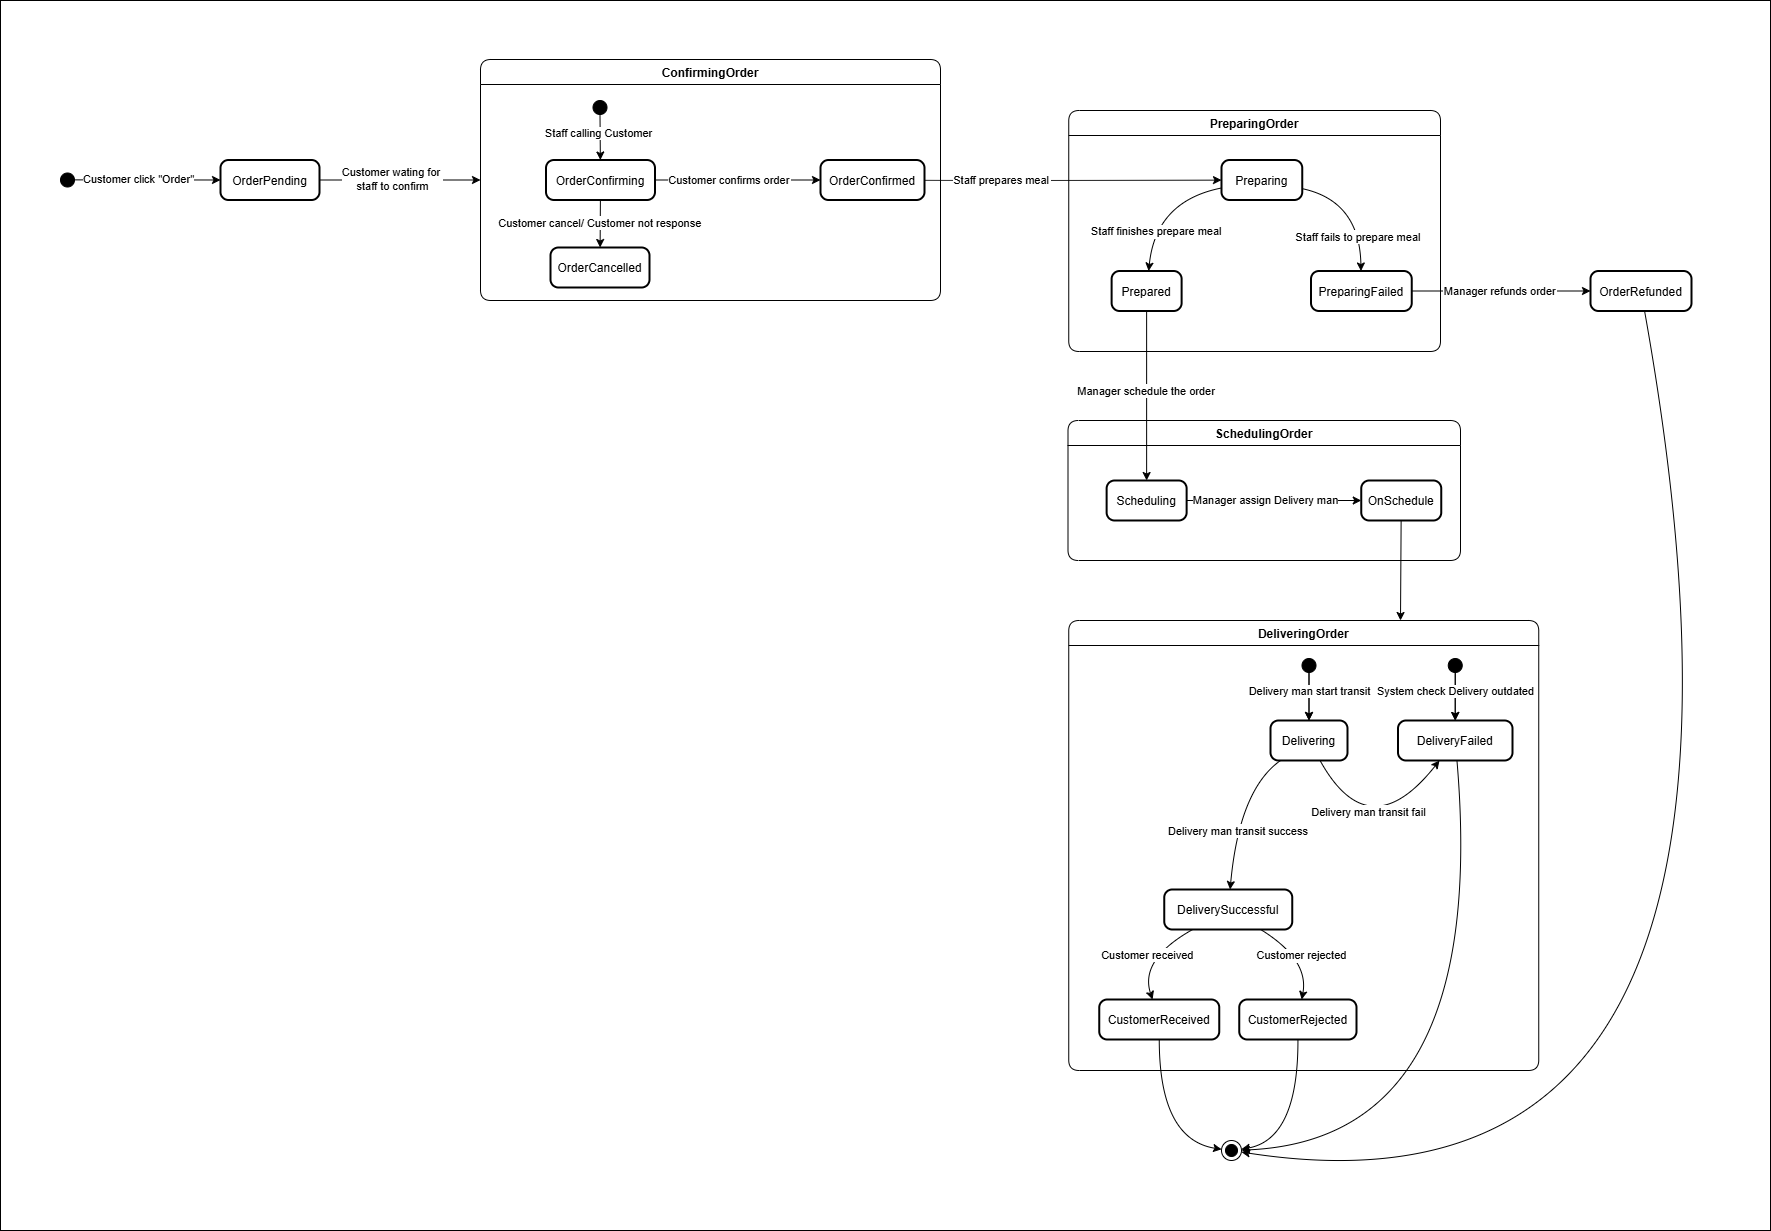

The diagram above was exported from draw.io. Its source (the exported page's mxGraphModel, read from the mxfile embedded in the PNG):
<mxGraphModel dx="4293" dy="1934" grid="1" gridSize="10" guides="1" tooltips="1" connect="1" arrows="1" fold="1" page="1" pageScale="1" pageWidth="827" pageHeight="1169" math="0" shadow="0">
  <root>
    <mxCell id="rNHp48mEYf2OrpXbuXxA-0" />
    <mxCell id="rNHp48mEYf2OrpXbuXxA-1" parent="rNHp48mEYf2OrpXbuXxA-0" />
    <mxCell id="EwBOXh8JhCfW205nHZAV-0" parent="rNHp48mEYf2OrpXbuXxA-1" style="rounded=0;whiteSpace=wrap;html=1;" value="" vertex="1">
      <mxGeometry height="1230" width="1770" x="-560" as="geometry" />
    </mxCell>
    <mxCell id="rNHp48mEYf2OrpXbuXxA-36" edge="1" parent="rNHp48mEYf2OrpXbuXxA-1" source="rNHp48mEYf2OrpXbuXxA-22" style="curved=1;startArrow=none;;rounded=0;" target="rNHp48mEYf2OrpXbuXxA-23" value="Delivery man transit success">
      <mxGeometry relative="1" x="0.2106" y="3" as="geometry">
        <mxPoint as="offset" />
        <Array as="points">
          <mxPoint x="678.75" y="789" />
        </Array>
      </mxGeometry>
    </mxCell>
    <mxCell id="rNHp48mEYf2OrpXbuXxA-2" parent="rNHp48mEYf2OrpXbuXxA-1" style="ellipse;fillColor=strokeColor;" value="" vertex="1">
      <mxGeometry height="14" width="14" x="-500" y="172.5" as="geometry" />
    </mxCell>
    <mxCell id="rNHp48mEYf2OrpXbuXxA-9" parent="rNHp48mEYf2OrpXbuXxA-1" style="swimlane;fontStyle=1;align=center;verticalAlign=middle;startSize=25;container=0;collapsible=0;rounded=1;arcSize=14;dropTarget=0;" value="ConfirmingOrder" vertex="1">
      <mxGeometry height="241" width="460" x="-80" y="59" as="geometry" />
    </mxCell>
    <mxCell id="rNHp48mEYf2OrpXbuXxA-15" parent="rNHp48mEYf2OrpXbuXxA-1" style="ellipse;fillColor=strokeColor;" value="" vertex="1">
      <mxGeometry height="14" width="14" x="32.5" y="100" as="geometry" />
    </mxCell>
    <mxCell id="rNHp48mEYf2OrpXbuXxA-16" parent="rNHp48mEYf2OrpXbuXxA-1" style="rounded=1;arcSize=20;strokeWidth=2" value="OrderConfirming" vertex="1">
      <mxGeometry height="40" width="109" x="-14.5" y="159.5" as="geometry" />
    </mxCell>
    <mxCell id="rNHp48mEYf2OrpXbuXxA-17" parent="rNHp48mEYf2OrpXbuXxA-1" style="rounded=1;arcSize=20;strokeWidth=2" value="OrderConfirmed" vertex="1">
      <mxGeometry height="40" width="104" x="260" y="159.5" as="geometry" />
    </mxCell>
    <mxCell id="rNHp48mEYf2OrpXbuXxA-20" parent="rNHp48mEYf2OrpXbuXxA-1" style="swimlane;fontStyle=1;align=center;verticalAlign=middle;startSize=25;container=0;collapsible=0;rounded=1;arcSize=14;dropTarget=0;" value="DeliveringOrder" vertex="1">
      <mxGeometry height="450" width="470" x="508.25" y="620" as="geometry" />
    </mxCell>
    <mxCell id="R9uon-kileWq0oFJLzg_-9" edge="1" parent="rNHp48mEYf2OrpXbuXxA-1" source="rNHp48mEYf2OrpXbuXxA-21" style="edgeStyle=orthogonalEdgeStyle;rounded=0;orthogonalLoop=1;jettySize=auto;html=1;" target="rNHp48mEYf2OrpXbuXxA-22" value="">
      <mxGeometry relative="1" as="geometry" />
    </mxCell>
    <mxCell id="rNHp48mEYf2OrpXbuXxA-21" parent="rNHp48mEYf2OrpXbuXxA-1" style="ellipse;fillColor=strokeColor;" value="" vertex="1">
      <mxGeometry height="14" width="14" x="741.5" y="658" as="geometry" />
    </mxCell>
    <mxCell id="rNHp48mEYf2OrpXbuXxA-22" parent="rNHp48mEYf2OrpXbuXxA-1" style="rounded=1;arcSize=20;strokeWidth=2" value="Delivering" vertex="1">
      <mxGeometry height="40" width="77" x="710" y="720" as="geometry" />
    </mxCell>
    <mxCell id="rNHp48mEYf2OrpXbuXxA-23" parent="rNHp48mEYf2OrpXbuXxA-1" style="rounded=1;arcSize=20;strokeWidth=2" value="DeliverySuccessful" vertex="1">
      <mxGeometry height="40" width="128" x="603.75" y="889" as="geometry" />
    </mxCell>
    <mxCell id="rNHp48mEYf2OrpXbuXxA-26" parent="rNHp48mEYf2OrpXbuXxA-1" style="rounded=1;arcSize=20;strokeWidth=2" value="CustomerReceived" vertex="1">
      <mxGeometry height="40" width="120" x="538.75" y="999" as="geometry" />
    </mxCell>
    <mxCell id="rNHp48mEYf2OrpXbuXxA-27" parent="rNHp48mEYf2OrpXbuXxA-1" style="rounded=1;arcSize=20;strokeWidth=2" value="CustomerRejected" vertex="1">
      <mxGeometry height="40" width="117.25" x="678.75" y="999" as="geometry" />
    </mxCell>
    <mxCell id="rNHp48mEYf2OrpXbuXxA-28" parent="rNHp48mEYf2OrpXbuXxA-1" style="ellipse;shape=endState;fillColor=strokeColor;" value="" vertex="1">
      <mxGeometry height="20" width="20" x="661" y="1140" as="geometry" />
    </mxCell>
    <mxCell id="rNHp48mEYf2OrpXbuXxA-32" edge="1" parent="rNHp48mEYf2OrpXbuXxA-1" source="rNHp48mEYf2OrpXbuXxA-15" style="curved=1;startArrow=none;;rounded=0;" target="rNHp48mEYf2OrpXbuXxA-16" value="">
      <mxGeometry relative="1" as="geometry">
        <Array as="points" />
        <mxPoint x="360" y="52" as="sourcePoint" />
      </mxGeometry>
    </mxCell>
    <mxCell id="GR2EirRbAy_72OHjnmNn-0" connectable="0" parent="rNHp48mEYf2OrpXbuXxA-32" style="edgeLabel;html=1;align=center;verticalAlign=middle;resizable=0;points=[];" value="Staff calling Customer" vertex="1">
      <mxGeometry relative="1" x="-0.2201" y="-3" as="geometry">
        <mxPoint as="offset" />
      </mxGeometry>
    </mxCell>
    <mxCell id="rNHp48mEYf2OrpXbuXxA-33" edge="1" parent="rNHp48mEYf2OrpXbuXxA-1" source="rNHp48mEYf2OrpXbuXxA-16" style="curved=1;startArrow=none;;rounded=0;" target="rNHp48mEYf2OrpXbuXxA-17" value="Customer confirms order">
      <mxGeometry relative="1" x="-0.0876" as="geometry">
        <mxPoint as="offset" />
      </mxGeometry>
    </mxCell>
    <mxCell id="rNHp48mEYf2OrpXbuXxA-35" edge="1" parent="rNHp48mEYf2OrpXbuXxA-1" source="rNHp48mEYf2OrpXbuXxA-21" style="curved=1;startArrow=none;;rounded=0;" target="rNHp48mEYf2OrpXbuXxA-22" value="">
      <mxGeometry relative="1" as="geometry">
        <Array as="points" />
      </mxGeometry>
    </mxCell>
    <mxCell id="R9uon-kileWq0oFJLzg_-5" connectable="0" parent="rNHp48mEYf2OrpXbuXxA-35" style="edgeLabel;html=1;align=center;verticalAlign=middle;resizable=0;points=[];" value="Delivery man start transit" vertex="1">
      <mxGeometry relative="1" x="-0.2316" y="-1" as="geometry">
        <mxPoint as="offset" />
      </mxGeometry>
    </mxCell>
    <mxCell id="rNHp48mEYf2OrpXbuXxA-37" edge="1" parent="rNHp48mEYf2OrpXbuXxA-1" source="rNHp48mEYf2OrpXbuXxA-22" style="curved=1;startArrow=none;;rounded=0;" target="R9uon-kileWq0oFJLzg_-8" value="Delivery man transit fail">
      <mxGeometry relative="1" x="-0.374" y="18" as="geometry">
        <mxPoint as="offset" />
        <Array as="points">
          <mxPoint x="808.75" y="849" />
        </Array>
        <mxPoint x="864.8863636363635" y="889" as="targetPoint" />
      </mxGeometry>
    </mxCell>
    <mxCell id="rNHp48mEYf2OrpXbuXxA-38" edge="1" parent="rNHp48mEYf2OrpXbuXxA-1" source="rNHp48mEYf2OrpXbuXxA-23" style="curved=1;startArrow=none;;rounded=0;" target="rNHp48mEYf2OrpXbuXxA-26" value="Customer received">
      <mxGeometry relative="1" as="geometry">
        <Array as="points">
          <mxPoint x="578.75" y="959" />
        </Array>
      </mxGeometry>
    </mxCell>
    <mxCell id="rNHp48mEYf2OrpXbuXxA-39" edge="1" parent="rNHp48mEYf2OrpXbuXxA-1" source="rNHp48mEYf2OrpXbuXxA-23" style="curved=1;startArrow=none;;rounded=0;" target="rNHp48mEYf2OrpXbuXxA-27" value="Customer rejected">
      <mxGeometry relative="1" as="geometry">
        <Array as="points">
          <mxPoint x="748.75" y="959" />
        </Array>
        <mxPoint x="866.25" y="929" as="sourcePoint" />
      </mxGeometry>
    </mxCell>
    <mxCell id="rNHp48mEYf2OrpXbuXxA-40" edge="1" parent="rNHp48mEYf2OrpXbuXxA-1" source="rNHp48mEYf2OrpXbuXxA-26" style="curved=1;startArrow=none;;rounded=0;" target="rNHp48mEYf2OrpXbuXxA-28" value="">
      <mxGeometry relative="1" as="geometry">
        <Array as="points">
          <mxPoint x="598.75" y="1139" />
        </Array>
      </mxGeometry>
    </mxCell>
    <mxCell id="rNHp48mEYf2OrpXbuXxA-41" edge="1" parent="rNHp48mEYf2OrpXbuXxA-1" source="rNHp48mEYf2OrpXbuXxA-27" style="curved=1;startArrow=none;;rounded=0;" target="rNHp48mEYf2OrpXbuXxA-28" value="">
      <mxGeometry relative="1" as="geometry">
        <Array as="points">
          <mxPoint x="737.75" y="1139" />
        </Array>
      </mxGeometry>
    </mxCell>
    <mxCell id="rNHp48mEYf2OrpXbuXxA-42" edge="1" parent="rNHp48mEYf2OrpXbuXxA-1" source="rNHp48mEYf2OrpXbuXxA-2" style="curved=1;startArrow=none;;rounded=0;" target="I-837qNt4ylrgce0Rvjm-0" value="">
      <mxGeometry relative="1" as="geometry">
        <mxPoint x="40" y="180.70149253731347" as="targetPoint" />
      </mxGeometry>
    </mxCell>
    <mxCell id="rNHp48mEYf2OrpXbuXxA-43" connectable="0" parent="rNHp48mEYf2OrpXbuXxA-42" style="edgeLabel;html=1;align=center;verticalAlign=middle;resizable=0;points=[];" value="Customer click &quot;Order&quot;" vertex="1">
      <mxGeometry relative="1" x="-0.124" y="2" as="geometry">
        <mxPoint as="offset" />
      </mxGeometry>
    </mxCell>
    <mxCell id="rNHp48mEYf2OrpXbuXxA-46" edge="1" parent="rNHp48mEYf2OrpXbuXxA-1" source="rNHp48mEYf2OrpXbuXxA-16" style="curved=1;startArrow=none;;rounded=0;" target="UtJerYhLMmiJwC6iZ91B-0" value="Customer cancel/ Customer not response">
      <mxGeometry relative="1" as="geometry">
        <mxPoint x="270" y="287" as="targetPoint" />
      </mxGeometry>
    </mxCell>
    <mxCell id="I-837qNt4ylrgce0Rvjm-0" parent="rNHp48mEYf2OrpXbuXxA-1" style="rounded=1;arcSize=20;strokeWidth=2" value="OrderPending" vertex="1">
      <mxGeometry height="40" width="99" x="-340" y="159.5" as="geometry" />
    </mxCell>
    <mxCell id="UtJerYhLMmiJwC6iZ91B-0" parent="rNHp48mEYf2OrpXbuXxA-1" style="rounded=1;arcSize=20;strokeWidth=2" value="OrderCancelled" vertex="1">
      <mxGeometry height="40" width="99" x="-10" y="247" as="geometry" />
    </mxCell>
    <mxCell id="R9uon-kileWq0oFJLzg_-0" edge="1" parent="rNHp48mEYf2OrpXbuXxA-1" source="I-837qNt4ylrgce0Rvjm-0" style="curved=1;startArrow=none;;rounded=0;" target="rNHp48mEYf2OrpXbuXxA-9" value="">
      <mxGeometry relative="1" as="geometry">
        <mxPoint x="-50" y="230" as="sourcePoint" />
        <mxPoint x="66" y="230" as="targetPoint" />
      </mxGeometry>
    </mxCell>
    <mxCell id="R9uon-kileWq0oFJLzg_-1" connectable="0" parent="R9uon-kileWq0oFJLzg_-0" style="edgeLabel;html=1;align=center;verticalAlign=middle;resizable=0;points=[];" value="Customer wating for&amp;nbsp;&lt;div&gt;staff to confirm&lt;/div&gt;" vertex="1">
      <mxGeometry relative="1" x="-0.124" y="2" as="geometry">
        <mxPoint as="offset" />
      </mxGeometry>
    </mxCell>
    <mxCell id="R9uon-kileWq0oFJLzg_-8" parent="rNHp48mEYf2OrpXbuXxA-1" style="rounded=1;arcSize=20;strokeWidth=2" value="DeliveryFailed" vertex="1">
      <mxGeometry height="40" width="114.5" x="837.5" y="720" as="geometry" />
    </mxCell>
    <mxCell id="R9uon-kileWq0oFJLzg_-13" edge="1" parent="rNHp48mEYf2OrpXbuXxA-1" source="R9uon-kileWq0oFJLzg_-10" style="edgeStyle=orthogonalEdgeStyle;rounded=0;orthogonalLoop=1;jettySize=auto;html=1;" target="R9uon-kileWq0oFJLzg_-8" value="">
      <mxGeometry relative="1" as="geometry" />
    </mxCell>
    <mxCell id="R9uon-kileWq0oFJLzg_-10" parent="rNHp48mEYf2OrpXbuXxA-1" style="ellipse;fillColor=strokeColor;" value="" vertex="1">
      <mxGeometry height="14" width="14" x="887.75" y="658" as="geometry" />
    </mxCell>
    <mxCell id="R9uon-kileWq0oFJLzg_-11" edge="1" parent="rNHp48mEYf2OrpXbuXxA-1" source="R9uon-kileWq0oFJLzg_-10" style="curved=1;startArrow=none;;rounded=0;" target="R9uon-kileWq0oFJLzg_-8" value="">
      <mxGeometry relative="1" as="geometry">
        <Array as="points" />
        <mxPoint x="1035.75" y="731" as="targetPoint" />
      </mxGeometry>
    </mxCell>
    <mxCell id="R9uon-kileWq0oFJLzg_-12" connectable="0" parent="R9uon-kileWq0oFJLzg_-11" style="edgeLabel;html=1;align=center;verticalAlign=middle;resizable=0;points=[];" value="System check Delivery outdated" vertex="1">
      <mxGeometry relative="1" x="-0.2316" y="-1" as="geometry">
        <mxPoint as="offset" />
      </mxGeometry>
    </mxCell>
    <mxCell id="_YfpUfczNmlMhOaQGkqR-0" edge="1" parent="rNHp48mEYf2OrpXbuXxA-1" source="R9uon-kileWq0oFJLzg_-8" style="curved=1;startArrow=none;;rounded=0;" target="rNHp48mEYf2OrpXbuXxA-28" value="">
      <mxGeometry relative="1" x="-0.488" y="17" as="geometry">
        <mxPoint as="offset" />
        <Array as="points">
          <mxPoint x="928.75" y="1139" />
        </Array>
        <mxPoint x="978.75" y="1031" as="sourcePoint" />
        <mxPoint x="1138.75" y="879" as="targetPoint" />
      </mxGeometry>
    </mxCell>
    <mxCell id="cCz_VFdpwIQqrsAp9lLA-0" parent="rNHp48mEYf2OrpXbuXxA-1" style="rounded=1;arcSize=20;strokeWidth=2" value="Preparing" vertex="1">
      <mxGeometry height="40" width="80.75" x="661" y="159.5" as="geometry" />
    </mxCell>
    <mxCell id="cCz_VFdpwIQqrsAp9lLA-3" parent="rNHp48mEYf2OrpXbuXxA-1" style="rounded=1;arcSize=20;strokeWidth=2" value="Prepared" vertex="1">
      <mxGeometry height="40" width="70" x="551.12" y="270.5" as="geometry" />
    </mxCell>
    <mxCell id="cCz_VFdpwIQqrsAp9lLA-10" parent="rNHp48mEYf2OrpXbuXxA-1" style="rounded=1;arcSize=20;strokeWidth=2" value="PreparingFailed" vertex="1">
      <mxGeometry height="40" width="100.75" x="750.5" y="270.5" as="geometry" />
    </mxCell>
    <mxCell id="cCz_VFdpwIQqrsAp9lLA-12" edge="1" parent="rNHp48mEYf2OrpXbuXxA-1" source="rNHp48mEYf2OrpXbuXxA-17" style="curved=1;startArrow=none;;rounded=0;" target="cCz_VFdpwIQqrsAp9lLA-0" value="Staff prepares meal">
      <mxGeometry relative="1" x="-0.4882" as="geometry">
        <mxPoint as="offset" />
        <Array as="points">
          <mxPoint x="460" y="180" />
        </Array>
        <mxPoint x="780" y="287" as="sourcePoint" />
        <mxPoint x="900" y="287" as="targetPoint" />
      </mxGeometry>
    </mxCell>
    <mxCell id="cCz_VFdpwIQqrsAp9lLA-13" edge="1" parent="rNHp48mEYf2OrpXbuXxA-1" source="cCz_VFdpwIQqrsAp9lLA-0" style="curved=1;startArrow=none;;rounded=0;" target="cCz_VFdpwIQqrsAp9lLA-3" value="Staff finishes prepare meal">
      <mxGeometry relative="1" x="0.4274" y="4" as="geometry">
        <mxPoint as="offset" />
        <Array as="points">
          <mxPoint x="595.25" y="200.5" />
        </Array>
        <mxPoint x="799.25" y="250.5" as="sourcePoint" />
        <mxPoint x="972.25" y="250.5" as="targetPoint" />
      </mxGeometry>
    </mxCell>
    <mxCell id="cCz_VFdpwIQqrsAp9lLA-15" edge="1" parent="rNHp48mEYf2OrpXbuXxA-1" source="cCz_VFdpwIQqrsAp9lLA-0" style="curved=1;startArrow=none;;rounded=0;" target="cCz_VFdpwIQqrsAp9lLA-10" value="Staff fails to prepare meal">
      <mxGeometry relative="1" x="0.4555" y="-2" as="geometry">
        <mxPoint as="offset" />
        <Array as="points">
          <mxPoint x="799.25" y="200.5" />
        </Array>
        <mxPoint x="853.25" y="230.5" as="sourcePoint" />
        <mxPoint x="789.25" y="301.5" as="targetPoint" />
      </mxGeometry>
    </mxCell>
    <mxCell id="cCz_VFdpwIQqrsAp9lLA-16" edge="1" parent="rNHp48mEYf2OrpXbuXxA-1" source="cCz_VFdpwIQqrsAp9lLA-10" style="curved=1;startArrow=none;;rounded=0;" target="cCz_VFdpwIQqrsAp9lLA-17" value="Manager refunds order">
      <mxGeometry relative="1" as="geometry">
        <mxPoint x="1080" y="270" as="sourcePoint" />
        <mxPoint x="1207" y="331" as="targetPoint" />
      </mxGeometry>
    </mxCell>
    <mxCell id="cCz_VFdpwIQqrsAp9lLA-17" parent="rNHp48mEYf2OrpXbuXxA-1" style="rounded=1;arcSize=20;strokeWidth=2" value="OrderRefunded" vertex="1">
      <mxGeometry height="40" width="101" x="1030" y="270.5" as="geometry" />
    </mxCell>
    <mxCell id="cCz_VFdpwIQqrsAp9lLA-19" edge="1" parent="rNHp48mEYf2OrpXbuXxA-1" source="cCz_VFdpwIQqrsAp9lLA-17" style="curved=1;startArrow=none;;rounded=0;" target="rNHp48mEYf2OrpXbuXxA-28" value="">
      <mxGeometry relative="1" as="geometry">
        <Array as="points">
          <mxPoint x="1250" y="1240" />
        </Array>
        <mxPoint x="1009" y="199" as="sourcePoint" />
        <mxPoint x="690" y="951.1764705882352" as="targetPoint" />
      </mxGeometry>
    </mxCell>
    <mxCell id="uXh8_xeana1Yp_c5nLxO-0" parent="rNHp48mEYf2OrpXbuXxA-1" style="swimlane;fontStyle=1;align=center;verticalAlign=middle;startSize=25;container=0;collapsible=0;rounded=1;arcSize=14;dropTarget=0;" value="PreparingOrder" vertex="1">
      <mxGeometry height="241" width="371.75" x="508.25" y="110" as="geometry" />
    </mxCell>
    <mxCell id="uXh8_xeana1Yp_c5nLxO-1" parent="rNHp48mEYf2OrpXbuXxA-1" style="swimlane;fontStyle=1;align=center;verticalAlign=middle;startSize=25;container=0;collapsible=0;rounded=1;arcSize=14;dropTarget=0;" value="SchedulingOrder" vertex="1">
      <mxGeometry height="140" width="392.5" x="507.5" y="420" as="geometry" />
    </mxCell>
    <mxCell id="uXh8_xeana1Yp_c5nLxO-4" edge="1" parent="rNHp48mEYf2OrpXbuXxA-1" source="uXh8_xeana1Yp_c5nLxO-2" style="rounded=0;orthogonalLoop=1;jettySize=auto;html=1;" target="uXh8_xeana1Yp_c5nLxO-3">
      <mxGeometry relative="1" as="geometry" />
    </mxCell>
    <mxCell id="uXh8_xeana1Yp_c5nLxO-5" connectable="0" parent="uXh8_xeana1Yp_c5nLxO-4" style="edgeLabel;html=1;align=center;verticalAlign=middle;resizable=0;points=[];" value="Manager assign Delivery man" vertex="1">
      <mxGeometry relative="1" x="-0.1189" y="1" as="geometry">
        <mxPoint as="offset" />
      </mxGeometry>
    </mxCell>
    <mxCell id="uXh8_xeana1Yp_c5nLxO-2" parent="rNHp48mEYf2OrpXbuXxA-1" style="rounded=1;arcSize=20;strokeWidth=2" value="Scheduling" vertex="1">
      <mxGeometry height="40" width="80" x="546.13" y="480" as="geometry" />
    </mxCell>
    <mxCell id="cCz_VFdpwIQqrsAp9lLA-14" edge="1" parent="rNHp48mEYf2OrpXbuXxA-1" source="cCz_VFdpwIQqrsAp9lLA-3" style="curved=1;startArrow=none;;rounded=0;" target="uXh8_xeana1Yp_c5nLxO-2" value="Manager schedule the order">
      <mxGeometry relative="1" x="-0.0619" as="geometry">
        <mxPoint as="offset" />
        <mxPoint x="914" y="260" as="sourcePoint" />
        <mxPoint x="850" y="331" as="targetPoint" />
      </mxGeometry>
    </mxCell>
    <mxCell id="uXh8_xeana1Yp_c5nLxO-6" edge="1" parent="rNHp48mEYf2OrpXbuXxA-1" source="uXh8_xeana1Yp_c5nLxO-3" style="rounded=0;orthogonalLoop=1;jettySize=auto;html=1;">
      <mxGeometry relative="1" as="geometry">
        <mxPoint x="840" y="620" as="targetPoint" />
      </mxGeometry>
    </mxCell>
    <mxCell id="uXh8_xeana1Yp_c5nLxO-3" parent="rNHp48mEYf2OrpXbuXxA-1" style="rounded=1;arcSize=20;strokeWidth=2" value="OnSchedule" vertex="1">
      <mxGeometry height="40" width="80" x="800.75" y="480" as="geometry" />
    </mxCell>
  </root>
</mxGraphModel>